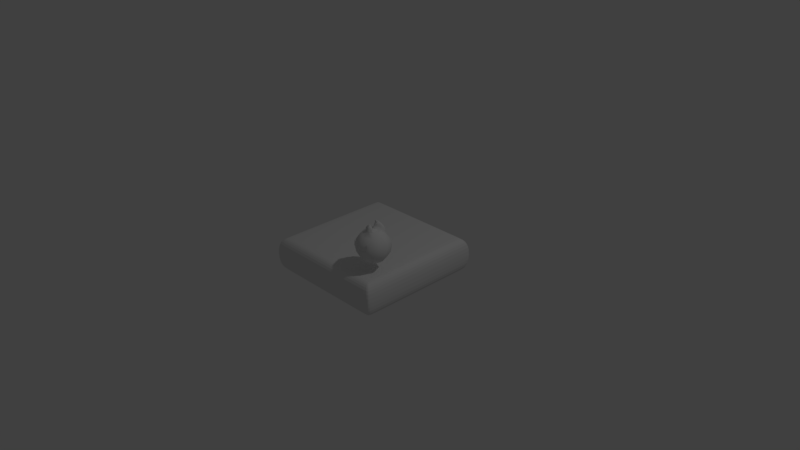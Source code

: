 # Source: Fire_Sprite.blend  (saved by Blender 2.77.0; exported with 4.5.12 LTS)
import bpy
from mathutils import Matrix  # noqa: F401  (used for matrix-valued properties, if any)

bpy.ops.wm.read_factory_settings(use_empty=True)
scene = bpy.context.scene
scene.name = 'Scene'

# ---- collections
col_collection_1 = bpy.data.collections.new('Collection 1'); scene.collection.children.link(col_collection_1)

# ---- materials (node trees are filled in below, after node groups)
mat_material_001 = bpy.data.materials.new('Material.001')
mat_material_001.alpha_threshold = 0.0
mat_material_001.use_transparent_shadow = False
mat_material_001.roughness = 0.5
mat_material_001.line_color = (0.0, 0.0, 0.0, 1.0)

# ---- material node trees

# ---- world
world_world = bpy.data.worlds.new('World'); scene.world = world_world
world_world.color = (0.05088, 0.05088, 0.05088)
world_world.use_sun_shadow = False
world_world.sun_shadow_jitter_overblur = 0.0
world_world.cycles.sampling_method = 'MANUAL'

# ---- cameras
cam_camera = bpy.data.cameras.new('Camera')
cam_camera.clip_end = 100.0
cam_camera.lens = 35.0
cam_camera.sensor_width = 32.0
cam_camera.sensor_height = 18.0
cam_camera.ortho_scale = 7.314
cam_camera.dof.focus_distance = 0.0
cam_camera.dof.aperture_fstop = 128.0

# ---- lights
light_lamp = bpy.data.lights.new('Lamp', 'POINT')
light_lamp.transmission_factor = 0.0
light_lamp.cutoff_distance = 30.0
light_lamp.energy = 100.0
light_lamp.shadow_buffer_clip_start = 1.001
light_lamp.shadow_soft_size = 0.1
light_lamp.shadow_maximum_resolution = 0.006
light_lamp.use_absolute_resolution = True

# ---- meshes
me_sphere_001 = bpy.data.meshes.new('Sphere.001')
me_sphere_001.from_pydata([(-0.07398, -8.118e-09, 0.1786), (-0.1367, -8.118e-09, 0.1367), (-0.1786, -8.118e-09, 0.07398), (-0.1933, -8.118e-09, -9.524e-09), (-0.1786, -8.118e-09, -0.07398), (-0.1367, -8.118e-09, -0.1367), (-0.07398, -8.118e-09, -0.1786), (-0.05231, 0.05231, 0.1786), (-0.09665, 0.09665, 0.1367), (-0.1263, 0.1263, 0.07398), (-0.1367, 0.1367, -9.524e-09), (-0.1263, 0.1263, -0.07398), (-0.09665, 0.09665, -0.1367), (-0.05231, 0.05231, -0.1786), (-1.477e-07, 0.07398, 0.1786), (-1.506e-07, 0.1367, 0.1367), (-1.506e-07, 0.1786, 0.07398), (-1.448e-07, 0.1933, -9.524e-09), (-1.506e-07, 0.1786, -0.07398), (-1.506e-07, 0.1367, -0.1367), (-1.477e-07, 0.07398, -0.1786), (-1.688e-07, -2.876e-08, 0.1933), (0.05231, 0.05231, 0.1786), (0.09665, 0.09665, 0.1367), (0.1263, 0.1263, 0.07398), (0.1367, 0.1367, -9.524e-09), (0.1263, 0.1263, -0.07398), (0.09665, 0.09665, -0.1367), (0.05231, 0.05231, -0.1786), (0.07398, -5.714e-09, 0.1786), (0.1367, -5.714e-09, 0.1367), (0.1786, 4.719e-11, 0.07398), (0.1933, -5.714e-09, -9.524e-09), (0.1786, 4.719e-11, -0.07398), (0.1367, -5.714e-09, -0.1367), (0.07398, -5.714e-09, -0.1786), (-1.482e-07, -8.118e-09, -0.1933), (0.05231, -0.05231, 0.1786), (0.09665, -0.09665, 0.1367), (0.1263, -0.1263, 0.07398), (0.1367, -0.1367, -9.524e-09), (0.1263, -0.1263, -0.07398), (0.09665, -0.09665, -0.1367), (0.05231, -0.05231, -0.1786), (-1.506e-07, -0.07398, 0.1786), (-1.506e-07, -0.1367, 0.1367), (-1.391e-07, -0.1786, 0.07398), (-1.506e-07, -0.1933, -9.524e-09), (-1.391e-07, -0.1786, -0.07398), (-1.506e-07, -0.1367, -0.1367), (-1.506e-07, -0.07398, -0.1786), (-0.05231, -0.05231, 0.1786), (-0.09665, -0.09665, 0.1367), (-0.1263, -0.1263, 0.07398), (-0.1367, -0.1367, -9.524e-09), (-0.1263, -0.1263, -0.07398), (-0.09665, -0.09665, -0.1367), (-0.05231, -0.05231, -0.1786)], [], [(6, 5, 12, 13), (4, 3, 10, 11), (2, 1, 8, 9), (0, 21, 7), (36, 6, 13), (5, 4, 11, 12), (3, 2, 9, 10), (1, 0, 7, 8), (36, 13, 20), (12, 11, 18, 19), (10, 9, 16, 17), (8, 7, 14, 15), (13, 12, 19, 20), (11, 10, 17, 18), (9, 8, 15, 16), (7, 21, 14), (17, 16, 24, 25), (15, 14, 22, 23), (20, 19, 27, 28), (18, 17, 25, 26), (16, 15, 23, 24), (14, 21, 22), (36, 20, 28), (19, 18, 26, 27), (28, 27, 34, 35), (26, 25, 32, 33), (24, 23, 30, 31), (22, 21, 29), (36, 28, 35), (27, 26, 33, 34), (25, 24, 31, 32), (23, 22, 29, 30), (31, 30, 38, 39), (29, 21, 37), (36, 35, 43), (34, 33, 41, 42), (32, 31, 39, 40), (30, 29, 37, 38), (35, 34, 42, 43), (33, 32, 40, 41), (36, 43, 50), (42, 41, 48, 49), (40, 39, 46, 47), (38, 37, 44, 45), (43, 42, 49, 50), (41, 40, 47, 48), (39, 38, 45, 46), (37, 21, 44), (45, 44, 51, 52), (50, 49, 56, 57), (48, 47, 54, 55), (46, 45, 52, 53), (44, 21, 51), (36, 50, 57), (49, 48, 55, 56), (47, 46, 53, 54), (57, 56, 5, 6), (55, 54, 3, 4), (53, 52, 1, 2), (51, 21, 0), (36, 57, 6), (56, 55, 4, 5), (54, 53, 2, 3), (52, 51, 0, 1)])
me_sphere_001.use_remesh_preserve_volume = False
me_sphere_001.use_remesh_preserve_attributes = False
me_sphere_001.use_mirror_vertex_groups = False
me_sphere_001.update()
me_plane = bpy.data.meshes.new('Plane')
me_plane.from_pydata([(-0.1096, -0.1893, 0.1067), (-0.03666, -0.2225, 0.02638), (-0.1053, -0.2014, 0.03589)], [], [(1, 0, 2)])
me_plane.use_remesh_preserve_volume = False
me_plane.use_remesh_preserve_attributes = False
me_plane.use_mirror_vertex_groups = False
me_plane.update()
me_sphere_002 = bpy.data.meshes.new('Sphere.002')
me_sphere_002.from_pydata([(-0.1367, -8.118e-09, 0.1367), (-0.1786, -8.118e-09, 0.07398), (-0.1933, -8.118e-09, -9.524e-09), (-0.1786, -8.118e-09, -0.07398), (-0.1367, -8.118e-09, -0.1367), (-0.07398, -8.118e-09, -0.1786), (-0.05231, 0.05231, 0.1786), (-0.09665, 0.09665, 0.1367), (-0.1263, 0.1263, 0.07398), (-0.1367, 0.1367, -9.524e-09), (-0.1263, 0.1263, -0.07398), (-0.09665, 0.09665, -0.1367), (-0.05231, 0.05231, -0.1786), (-1.477e-07, 0.07398, 0.1786), (-1.506e-07, 0.1367, 0.1367), (-1.506e-07, 0.1786, 0.07398), (-1.448e-07, 0.1933, -9.524e-09), (-1.506e-07, 0.1786, -0.07398), (-1.506e-07, 0.1367, -0.1367), (-1.477e-07, 0.07398, -0.1786), (-1.688e-07, -2.876e-08, 0.1933), (0.05231, 0.05231, 0.1786), (0.09665, 0.09665, 0.1367), (0.1263, 0.1263, 0.07398), (0.1367, 0.1367, -9.524e-09), (0.1263, 0.1263, -0.07398), (0.09665, 0.09665, -0.1367), (0.05231, 0.05231, -0.1786), (0.07398, -5.714e-09, 0.1786), (0.1367, -5.714e-09, 0.1367), (0.1786, 4.719e-11, 0.07398), (0.1933, -5.714e-09, -9.524e-09), (0.1786, 4.719e-11, -0.07398), (0.1367, -5.714e-09, -0.1367), (0.07398, -5.714e-09, -0.1786), (-1.482e-07, -8.118e-09, -0.1933), (0.05231, -0.05231, 0.1786), (0.09665, -0.09665, 0.1367), (0.1263, -0.1263, 0.07398), (0.1367, -0.1367, -9.524e-09), (0.1263, -0.1263, -0.07398), (0.09665, -0.09665, -0.1367), (0.05231, -0.05231, -0.1786), (-1.506e-07, -0.07398, 0.1786), (-1.506e-07, -0.1367, 0.1367), (-1.391e-07, -0.1786, 0.07398), (-1.506e-07, -0.1933, -9.524e-09), (-1.391e-07, -0.1786, -0.07398), (-1.506e-07, -0.1367, -0.1367), (-1.506e-07, -0.07398, -0.1786), (-0.05231, -0.05231, 0.1786), (-0.09665, -0.09665, 0.1367), (-0.1263, -0.1263, 0.07398), (-0.1367, -0.1367, -9.524e-09), (-0.1263, -0.1263, -0.07398), (-0.09665, -0.09665, -0.1367), (-0.05231, -0.05231, -0.1786), (0.0173, -2.483e-08, 0.2271), (0.05733, 0.04003, 0.2159), (0.07391, -7.194e-09, 0.2159), (0.05733, -0.04003, 0.2159), (0.03165, -1.812e-08, 0.2485), (0.04857, 0.01692, 0.2438), (0.05558, -1.067e-08, 0.2438), (0.04857, -0.01692, 0.2438), (0.03909, -1.397e-08, 0.2583), (-0.0825, -8.725e-09, 0.2502), (-0.1408, -8.316e-09, 0.1688), (-0.06323, 0.04808, 0.2073), (-0.104, 0.08885, 0.1688), (-0.0196, -2.729e-08, 0.2209), (-0.06323, -0.04808, 0.2073), (-0.104, -0.08885, 0.1688), (-0.1285, -8.352e-09, 0.1973), (-0.0651, 0.03932, 0.2288), (-0.09843, 0.07266, 0.1973), (-0.03067, -2.387e-08, 0.2399), (-0.0651, -0.03932, 0.2288), (-0.09843, -0.07266, 0.1973), (-0.1076, -0.000701, 0.227), (-0.07064, 0.02765, 0.2477), (-0.09221, 0.05298, 0.223), (-0.0365, -2.16e-08, 0.2563), (-0.06953, -0.02765, 0.2477), (-0.08999, -0.05317, 0.2266), (-0.05829, -9.216e-09, 0.2657), (-0.0516, 0.01351, 0.2646), (-0.03253, -1.517e-08, 0.2662), (-0.0516, -0.01351, 0.2646), (-0.02619, -1.024e-08, 0.2802)], [], [(5, 4, 11, 12), (3, 2, 9, 10), (1, 0, 7, 8), (6, 7, 69, 68), (35, 5, 12), (4, 3, 10, 11), (2, 1, 8, 9), (0, 51, 72, 67), (35, 12, 19), (11, 10, 17, 18), (9, 8, 15, 16), (7, 6, 13, 14), (12, 11, 18, 19), (10, 9, 16, 17), (8, 7, 14, 15), (6, 20, 13), (16, 15, 23, 24), (14, 13, 21, 22), (19, 18, 26, 27), (17, 16, 24, 25), (15, 14, 22, 23), (13, 20, 21), (35, 19, 27), (18, 17, 25, 26), (27, 26, 33, 34), (25, 24, 31, 32), (23, 22, 29, 30), (21, 20, 57, 58), (35, 27, 34), (26, 25, 32, 33), (24, 23, 30, 31), (22, 21, 28, 29), (30, 29, 37, 38), (36, 28, 59, 60), (35, 34, 42), (33, 32, 40, 41), (31, 30, 38, 39), (29, 28, 36, 37), (34, 33, 41, 42), (32, 31, 39, 40), (35, 42, 49), (41, 40, 47, 48), (39, 38, 45, 46), (37, 36, 43, 44), (42, 41, 48, 49), (40, 39, 46, 47), (38, 37, 44, 45), (36, 20, 43), (44, 43, 50, 51), (49, 48, 55, 56), (47, 46, 53, 54), (45, 44, 51, 52), (43, 20, 50), (35, 49, 56), (48, 47, 54, 55), (46, 45, 52, 53), (56, 55, 4, 5), (54, 53, 2, 3), (52, 51, 0, 1), (50, 20, 70, 71), (35, 56, 5), (55, 54, 3, 4), (53, 52, 1, 2), (51, 50, 71, 72), (57, 60, 64, 61), (59, 58, 62, 63), (20, 36, 60, 57), (28, 21, 58, 59), (64, 63, 65), (61, 64, 65), (60, 59, 63, 64), (58, 57, 61, 62), (62, 61, 65), (63, 62, 65), (67, 72, 78, 73), (68, 69, 75, 74), (71, 70, 76, 77), (69, 67, 73, 75), (7, 0, 67, 69), (20, 6, 68, 70), (78, 77, 83, 84), (76, 74, 80, 82), (73, 78, 84, 79), (74, 75, 81, 80), (70, 68, 74, 76), (72, 71, 77, 78), (83, 82, 87, 88), (79, 66, 80, 81), (66, 83, 88, 85), (84, 83, 66, 79), (75, 73, 79, 81), (77, 76, 82, 83), (87, 86, 89), (85, 88, 89), (80, 66, 85, 86), (82, 80, 86, 87), (86, 85, 89), (88, 87, 89)])
me_sphere_002.polygons.foreach_set('use_smooth', [True] * 98)
me_sphere_002.use_remesh_preserve_volume = False
me_sphere_002.use_remesh_preserve_attributes = False
me_sphere_002.use_mirror_vertex_groups = False
me_sphere_002.update()
me_cube_001 = bpy.data.meshes.new('Cube.001')
me_cube_001.from_pydata([(0.8824, 0.8824, -0.1475), (0.8824, -0.8824, -0.1475), (-0.8825, -0.8824, -0.1475), (-0.8824, 0.8825, -0.1475), (0.8825, 0.8824, 0.1475), (0.8824, -0.8825, 0.1475), (-0.8825, -0.8824, 0.1475), (-0.8824, 0.8824, 0.1475), (0.8, 0.8, 0.2304), (0.8, -0.8, 0.2304), (-0.8, -0.8, 0.2304), (-0.8, 0.8, 0.2304), (0.8, 0.8, -0.2304), (0.8, -0.8, -0.2304), (-0.8, -0.8, -0.2304), (-0.8, 0.8, -0.2304), (0.8824, -0.7942, -0.1475), (-0.8825, -0.7942, -0.1475), (0.8824, -0.7942, 0.1475), (-0.8825, -0.7942, 0.1475), (0.8, -0.72, 0.2304), (-0.8, -0.72, 0.2304), (0.8, -0.72, -0.2304), (-0.8, -0.72, -0.2304), (-0.8824, 0.7986, -0.1475), (-0.8824, 0.7986, 0.1475), (-0.8, 0.724, 0.2304), (-0.8, 0.724, -0.2304), (0.8824, 0.7986, -0.1475), (0.8825, 0.7986, 0.1475), (0.8, 0.724, 0.2304), (0.8, 0.724, -0.2304), (0.7942, 0.8824, -0.1475), (0.7942, -0.8824, -0.1475), (0.7942, 0.8824, 0.1475), (0.7942, -0.8825, 0.1475), (0.72, 0.8, 0.2304), (0.72, -0.8, 0.2304), (0.72, 0.8, -0.2304), (0.72, -0.8, -0.2304), (0.72, -0.72, -0.2304), (0.72, -0.72, 0.2304), (0.72, 0.724, 0.2304), (0.72, 0.724, -0.2304), (-0.7986, 0.8825, -0.1475), (-0.7986, -0.8824, -0.1475), (-0.7986, 0.8824, 0.1475), (-0.7986, -0.8824, 0.1475), (-0.724, 0.8, 0.2304), (-0.724, -0.8, 0.2304), (-0.724, 0.8, -0.2304), (-0.724, -0.8, -0.2304), (-0.724, -0.72, -0.2304), (-0.724, 0.724, -0.2304), (-0.724, -0.72, 0.2304), (-0.724, 0.724, 0.2304)], [], [(16, 1, 13, 22), (19, 6, 10, 21), (16, 18, 5, 1), (45, 47, 6, 2), (24, 25, 7, 3), (46, 44, 3, 7), (54, 21, 10, 49), (46, 7, 11, 48), (35, 5, 9, 37), (29, 4, 8, 30), (52, 51, 14, 23), (24, 3, 15, 27), (45, 2, 14, 51), (32, 0, 12, 38), (2, 17, 23, 14), (53, 52, 23, 27), (5, 18, 20, 9), (55, 26, 21, 54), (2, 6, 19, 17), (28, 29, 18, 16), (25, 19, 21, 26), (28, 16, 22, 31), (0, 28, 31, 12), (7, 25, 26, 11), (0, 4, 29, 28), (48, 11, 26, 55), (50, 53, 27, 15), (17, 24, 27, 23), (18, 29, 30, 20), (17, 19, 25, 24), (12, 31, 43, 38), (8, 36, 42, 30), (30, 42, 41, 20), (31, 22, 40, 43), (44, 32, 38, 50), (1, 33, 39, 13), (22, 13, 39, 40), (47, 35, 37, 49), (4, 34, 36, 8), (20, 41, 37, 9), (4, 0, 32, 34), (1, 5, 35, 33), (6, 47, 49, 10), (3, 44, 50, 15), (38, 43, 53, 50), (36, 48, 55, 42), (42, 55, 54, 41), (43, 40, 52, 53), (33, 45, 51, 39), (40, 39, 51, 52), (34, 46, 48, 36), (41, 54, 49, 37), (34, 32, 44, 46), (33, 35, 47, 45)])
_uv = me_cube_001.uv_layers.new(name='UVMap')
_uv.uv.foreach_set('vector', [0.1256, 0.5273, 0.1049, 0.5273, 0.1243, 0.4999, 0.143, 0.4999, 0.1256, 0.02755, 0.1049, 0.02755, 0.1243, 0.0001006, 0.143, 0.0001005, 0.1256, 0.5273, 0.1256, 0.5966, 0.1049, 0.5966, 0.1049, 0.5273, 0.0968, 0.1246, 0.02755, 0.1246, 0.02755, 0.1049, 0.0968, 0.1049, 0.4996, 0.09681, 0.4996, 0.02755, 0.5193, 0.02755, 0.5193, 0.09681, 0.5966, 0.1246, 0.5273, 0.1246, 0.5273, 0.1049, 0.5966, 0.1049, 0.5858, 0.5814, 0.568, 0.5814, 0.568, 0.5626, 0.5858, 0.5626, 0.5966, 0.1246, 0.5966, 0.1049, 0.6241, 0.1243, 0.6241, 0.1421, 0.02755, 0.4985, 0.02755, 0.5193, 0.000101, 0.4999, 0.000101, 0.4811, 0.4996, 0.5966, 0.5193, 0.5966, 0.4999, 0.6241, 0.4821, 0.6241, 0.143, 0.1421, 0.1243, 0.1421, 0.1243, 0.1243, 0.143, 0.1243, 0.4996, 0.09681, 0.5193, 0.09681, 0.4999, 0.1243, 0.4821, 0.1243, 0.0968, 0.1246, 0.0968, 0.1049, 0.1243, 0.1243, 0.1243, 0.1421, 0.5273, 0.4985, 0.5273, 0.5193, 0.4999, 0.4999, 0.4999, 0.4811, 0.1049, 0.09681, 0.1256, 0.09681, 0.143, 0.1243, 0.1243, 0.1243, 0.4821, 0.1421, 0.143, 0.1421, 0.143, 0.1243, 0.4821, 0.1243, 0.1049, 0.5966, 0.1256, 0.5966, 0.143, 0.6241, 0.1243, 0.6241, 0.5858, 0.9204, 0.568, 0.9204, 0.568, 0.5814, 0.5858, 0.5814, 0.1049, 0.09681, 0.1049, 0.02755, 0.1256, 0.02755, 0.1256, 0.09681, 0.4996, 0.5273, 0.4996, 0.5966, 0.1256, 0.5966, 0.1256, 0.5273, 0.4996, 0.02755, 0.1256, 0.02755, 0.143, 0.0001005, 0.4821, 9.996e-05, 0.4996, 0.5273, 0.1256, 0.5273, 0.143, 0.4999, 0.4821, 0.4999, 0.5193, 0.5273, 0.4996, 0.5273, 0.4821, 0.4999, 0.4999, 0.4999, 0.5193, 0.02755, 0.4996, 0.02755, 0.4821, 9.996e-05, 0.4999, 9.999e-05, 0.5193, 0.5273, 0.5193, 0.5966, 0.4996, 0.5966, 0.4996, 0.5273, 0.5858, 0.9382, 0.568, 0.9382, 0.568, 0.9204, 0.5858, 0.9204, 0.4999, 0.1421, 0.4821, 0.1421, 0.4821, 0.1243, 0.4999, 0.1243, 0.1256, 0.09681, 0.4996, 0.09681, 0.4821, 0.1243, 0.143, 0.1243, 0.1256, 0.5966, 0.4996, 0.5966, 0.4821, 0.6241, 0.143, 0.6241, 0.1256, 0.09681, 0.1256, 0.02755, 0.4996, 0.02755, 0.4996, 0.09681, 0.4999, 0.4999, 0.4821, 0.4999, 0.4821, 0.4811, 0.4999, 0.4811, 0.9437, 0.9382, 0.9249, 0.9382, 0.9249, 0.9204, 0.9436, 0.9204, 0.9436, 0.9204, 0.9249, 0.9204, 0.9249, 0.5814, 0.9436, 0.5814, 0.4821, 0.4999, 0.143, 0.4999, 0.143, 0.4811, 0.4821, 0.4811, 0.5273, 0.1246, 0.5273, 0.4985, 0.4999, 0.4811, 0.4999, 0.1421, 0.09681, 0.5193, 0.09681, 0.4985, 0.1243, 0.4811, 0.1243, 0.4999, 0.143, 0.4999, 0.1243, 0.4999, 0.1243, 0.4811, 0.143, 0.4811, 0.02755, 0.1246, 0.02755, 0.4985, 0.000101, 0.4811, 9.996e-05, 0.1421, 0.5966, 0.5193, 0.5966, 0.4985, 0.6241, 0.4811, 0.6241, 0.4999, 0.9436, 0.5814, 0.9249, 0.5814, 0.9249, 0.5626, 0.9436, 0.5626, 0.5966, 0.5193, 0.5273, 0.5193, 0.5273, 0.4985, 0.5966, 0.4985, 0.09681, 0.5193, 0.02755, 0.5193, 0.02755, 0.4985, 0.09681, 0.4985, 0.02755, 0.1049, 0.02755, 0.1246, 9.996e-05, 0.1421, 9.996e-05, 0.1243, 0.5273, 0.1049, 0.5273, 0.1246, 0.4999, 0.1421, 0.4999, 0.1243, 0.4999, 0.4811, 0.4821, 0.4811, 0.4821, 0.1421, 0.4999, 0.1421, 0.9249, 0.9382, 0.5858, 0.9382, 0.5858, 0.9204, 0.9249, 0.9204, 0.9249, 0.9204, 0.5858, 0.9204, 0.5858, 0.5814, 0.9249, 0.5814, 0.4821, 0.4811, 0.143, 0.4811, 0.143, 0.1421, 0.4821, 0.1421, 0.09681, 0.4985, 0.0968, 0.1246, 0.1243, 0.1421, 0.1243, 0.4811, 0.143, 0.4811, 0.1243, 0.4811, 0.1243, 0.1421, 0.143, 0.1421, 0.5966, 0.4985, 0.5966, 0.1246, 0.6241, 0.1421, 0.6241, 0.4811, 0.9249, 0.5814, 0.5858, 0.5814, 0.5858, 0.5626, 0.9249, 0.5626, 0.5966, 0.4985, 0.5273, 0.4985, 0.5273, 0.1246, 0.5966, 0.1246, 0.09681, 0.4985, 0.02755, 0.4985, 0.02755, 0.1246, 0.0968, 0.1246])
me_cube_001.materials.append(mat_material_001)
me_cube_001.use_remesh_preserve_volume = False
me_cube_001.use_remesh_preserve_attributes = False
me_cube_001.use_mirror_vertex_groups = False
me_cube_001.update()

# ---- objects
ob_sphere = bpy.data.objects.new('Sphere', me_sphere_001)
ob_plane = bpy.data.objects.new('Plane', me_plane)
ob_sphere_001 = bpy.data.objects.new('Sphere.001', me_sphere_002)
ob_lamp = bpy.data.objects.new('Lamp', light_lamp)
ob_camera = bpy.data.objects.new('Camera', cam_camera)
ob_cube = bpy.data.objects.new('Cube', me_cube_001)

# ---- transforms, parenting, visibility, modifiers, constraints
ob_sphere.location = (0.6102, -0.5332, 0.5554)
ob_sphere.lineart.crease_threshold = 0.0
ob_plane.parent = ob_sphere
ob_plane.matrix_parent_inverse = Matrix(((1.0, 0.0, 0.0, 0.0), (0.0, 1.0, 0.0, 0.0), (0.0, 0.0, 1.0, -0.6982), (0.0, 0.0, 0.0, 1.0)))
ob_plane.location = (0.0, 0.0, 0.7)
ob_plane.lineart.crease_threshold = 0.0
_m = ob_plane.modifiers.new('Mirror', 'MIRROR')
ob_sphere_001.parent = ob_sphere
ob_sphere_001.matrix_parent_inverse = Matrix(((1.0, 0.0, 0.0, 0.0), (0.0, 1.0, 0.0, 0.0), (0.0, 0.0, 1.0, -0.6982), (0.0, 0.0, 0.0, 1.0)))
ob_sphere_001.location = (0.0, 0.0, 0.6982)
ob_sphere_001.rotation_euler = (0.0, -0.0, 4.712)
ob_sphere_001.scale = (1.138, 1.138, 1.138)
ob_sphere_001.lineart.crease_threshold = 0.0
ob_lamp.location = (4.076, 1.005, 5.904)
ob_lamp.rotation_euler = (0.6503, 0.05522, 1.866)
ob_lamp.lock_rotations_4d = False
ob_lamp.empty_display_type = 'ARROWS'
ob_lamp.color = (0.0, 0.0, 0.0, 0.0)
ob_lamp.lineart.crease_threshold = 0.0
ob_camera.location = (7.481, -6.508, 5.344)
ob_camera.rotation_euler = (1.109, 0.01082, 0.8149)
ob_camera.lock_rotations_4d = False
ob_camera.empty_display_type = 'ARROWS'
ob_camera.color = (0.0, 0.0, 0.0, 0.0)
ob_camera.display_type = 'WIRE'
ob_camera.lineart.crease_threshold = 0.0
ob_cube.location = (0.0, 0.0, 0.0)
ob_cube.lock_rotations_4d = False
ob_cube.empty_display_type = 'ARROWS'
ob_cube.lineart.crease_threshold = 0.0
_m = ob_cube.modifiers.new('Subsurf', 'SUBSURF')
_m.uv_smooth = 'PRESERVE_CORNERS'
_m.quality = 2
_m.show_only_control_edges = False

# ---- collection membership
col_collection_1.objects.link(ob_sphere)
col_collection_1.objects.link(ob_plane)
col_collection_1.objects.link(ob_sphere_001)
col_collection_1.objects.link(ob_lamp)
col_collection_1.objects.link(ob_camera)
col_collection_1.objects.link(ob_cube)

# ---- scene / render settings (as saved in the file)
scene.camera = ob_camera
scene.frame_start = 1; scene.frame_end = 60; scene.frame_set(9)
scene.render.engine = 'BLENDER_EEVEE_NEXT'
scene.render.resolution_percentage = 50
scene.render.dither_intensity = 0.0
scene.cycles.use_denoising = False
scene.cycles.samples = 128
scene.cycles.sampling_pattern = 'TABULATED_SOBOL'
scene.cycles.light_sampling_threshold = 0.0
scene.cycles.use_adaptive_sampling = False
scene.cycles.use_light_tree = False
scene.cycles.blur_glossy = 0.0
scene.cycles.sample_clamp_indirect = 0.0
scene.view_settings.view_transform = 'Standard'
bpy.context.view_layer.update()
